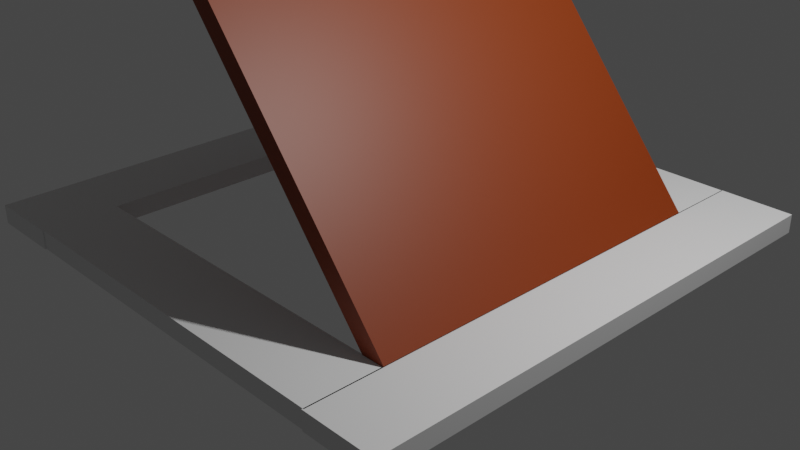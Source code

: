 # Source: Challenge_11_-_Pivot_Points_Trap_Door.blend  (saved by Blender 2.92.15; exported with 4.5.12 LTS)
import bpy
from mathutils import Matrix  # noqa: F401  (used for matrix-valued properties, if any)

bpy.ops.wm.read_factory_settings(use_empty=True)
scene = bpy.context.scene
scene.name = 'Scene'

# ---- collections
col_collection = bpy.data.collections.new('Collection'); scene.collection.children.link(col_collection)
col_door = bpy.data.collections.new('Door'); scene.collection.children.link(col_door)
col_trap_door_frame = bpy.data.collections.new('Trap Door Frame'); col_door.children.link(col_trap_door_frame)

# ---- materials (node trees are filled in below, after node groups)
mat_trap_door = bpy.data.materials.new('Trap Door')
mat_trap_door.use_transparent_shadow = False

# ---- material node trees
mat_trap_door.use_nodes = True; mat_trap_door.node_tree.nodes.clear()
_N = mat_trap_door.node_tree.nodes; _L = mat_trap_door.node_tree.links
n0 = _N.new('ShaderNodeBsdfPrincipled'); n0.name = 'Principled BSDF'; n0.location = (10, 300)
n0.distribution = 'GGX'
n0.subsurface_method = 'BURLEY'
n0.inputs[0].default_value = (0.237, 0.03229, 0.0, 1.0)
n0.inputs[3].default_value = 1.45
n0.inputs[27].default_value = (0.0, 0.0, 0.0, 1.0)
n0.inputs[28].default_value = 1.0
n1 = _N.new('ShaderNodeOutputMaterial'); n1.name = 'Material Output'; n1.location = (300, 300)
_L.new(n0.outputs[0], n1.inputs[0])
n1.is_active_output = True

# ---- world
world_world = bpy.data.worlds.new('World'); scene.world = world_world
world_world.use_nodes = True; world_world.node_tree.nodes.clear()
_N = world_world.node_tree.nodes; _L = world_world.node_tree.links
n0 = _N.new('ShaderNodeOutputWorld'); n0.name = 'World Output'; n0.location = (300, 300)
n1 = _N.new('ShaderNodeBackground'); n1.name = 'Background'; n1.location = (10, 300)
n1.inputs[0].default_value = (0.05088, 0.05088, 0.05088, 1.0)
_L.new(n1.outputs[0], n0.inputs[0])
n0.is_active_output = True
world_world.color = (0.05088, 0.05088, 0.05088)
world_world.use_sun_shadow = False
world_world.sun_shadow_jitter_overblur = 0.0

# ---- cameras
cam_camera = bpy.data.cameras.new('Camera')
cam_camera.clip_end = 100.0
cam_camera.ortho_scale = 7.314

# ---- lights
light_light = bpy.data.lights.new('Light', 'POINT')
light_light.transmission_factor = 0.0
light_light.energy = 1000.0
light_light.shadow_soft_size = 0.1
light_light.shadow_maximum_resolution = 0.006
light_light.use_absolute_resolution = True

# ---- meshes
me_cube_002 = bpy.data.meshes.new('Cube.002')
me_cube_002.from_pydata([(-1.0, -1.0, -1.0), (-1.0, -1.0, 1.0), (-1.0, 1.0, -1.0), (-1.0, 1.0, 1.0), (1.0, -1.0, -1.0), (1.0, -1.0, 1.0), (1.0, 1.0, -1.0), (1.0, 1.0, 1.0)], [], [(0, 1, 3, 2), (2, 3, 7, 6), (6, 7, 5, 4), (4, 5, 1, 0), (2, 6, 4, 0), (7, 3, 1, 5)])
_uv = me_cube_002.uv_layers.new(name='UVMap')
_uv.uv.foreach_set('vector', [0.375, 0.0, 0.625, 0.0, 0.625, 0.25, 0.375, 0.25, 0.375, 0.25, 0.625, 0.25, 0.625, 0.5, 0.375, 0.5, 0.375, 0.5, 0.625, 0.5, 0.625, 0.75, 0.375, 0.75, 0.375, 0.75, 0.625, 0.75, 0.625, 1.0, 0.375, 1.0, 0.125, 0.5, 0.375, 0.5, 0.375, 0.75, 0.125, 0.75, 0.625, 0.5, 0.875, 0.5, 0.875, 0.75, 0.625, 0.75])
me_cube_002.materials.append(mat_trap_door)
me_cube_002.use_remesh_fix_poles = True
me_cube_002.use_remesh_preserve_attributes = False
me_cube_002.use_mirror_vertex_groups = False
me_cube_002.update()
me_cube_007 = bpy.data.meshes.new('Cube.007')
me_cube_007.from_pydata([(-1.0, -1.0, -1.0), (-1.0, -1.0, 1.0), (-1.0, 1.0, -1.0), (-1.0, 1.0, 1.0), (1.0, -1.0, -1.0), (1.0, -1.0, 1.0), (1.0, 1.0, -1.0), (1.0, 1.0, 1.0)], [], [(0, 1, 3, 2), (2, 3, 7, 6), (6, 7, 5, 4), (4, 5, 1, 0), (2, 6, 4, 0), (7, 3, 1, 5)])
_uv = me_cube_007.uv_layers.new(name='UVMap')
_uv.uv.foreach_set('vector', [0.375, 0.0, 0.625, 0.0, 0.625, 0.25, 0.375, 0.25, 0.375, 0.25, 0.625, 0.25, 0.625, 0.5, 0.375, 0.5, 0.375, 0.5, 0.625, 0.5, 0.625, 0.75, 0.375, 0.75, 0.375, 0.75, 0.625, 0.75, 0.625, 1.0, 0.375, 1.0, 0.125, 0.5, 0.375, 0.5, 0.375, 0.75, 0.125, 0.75, 0.625, 0.5, 0.875, 0.5, 0.875, 0.75, 0.625, 0.75])
me_cube_007.use_remesh_fix_poles = True
me_cube_007.use_remesh_preserve_attributes = False
me_cube_007.use_mirror_vertex_groups = False
me_cube_007.update()
me_cube_008 = bpy.data.meshes.new('Cube.008')
me_cube_008.from_pydata([(-1.0, -1.0, -1.0), (-1.0, -1.0, 1.0), (-1.0, 1.0, -1.0), (-1.0, 1.0, 1.0), (1.0, -1.0, -1.0), (1.0, -1.0, 1.0), (1.0, 1.0, -1.0), (1.0, 1.0, 1.0)], [], [(0, 1, 3, 2), (2, 3, 7, 6), (6, 7, 5, 4), (4, 5, 1, 0), (2, 6, 4, 0), (7, 3, 1, 5)])
_uv = me_cube_008.uv_layers.new(name='UVMap')
_uv.uv.foreach_set('vector', [0.375, 0.0, 0.625, 0.0, 0.625, 0.25, 0.375, 0.25, 0.375, 0.25, 0.625, 0.25, 0.625, 0.5, 0.375, 0.5, 0.375, 0.5, 0.625, 0.5, 0.625, 0.75, 0.375, 0.75, 0.375, 0.75, 0.625, 0.75, 0.625, 1.0, 0.375, 1.0, 0.125, 0.5, 0.375, 0.5, 0.375, 0.75, 0.125, 0.75, 0.625, 0.5, 0.875, 0.5, 0.875, 0.75, 0.625, 0.75])
me_cube_008.use_remesh_fix_poles = True
me_cube_008.use_remesh_preserve_attributes = False
me_cube_008.use_mirror_vertex_groups = False
me_cube_008.update()
me_cube_009 = bpy.data.meshes.new('Cube.009')
me_cube_009.from_pydata([(-1.0, -1.0, -1.0), (-1.0, -1.0, 1.0), (-1.0, 1.0, -1.0), (-1.0, 1.0, 1.0), (1.0, -1.0, -1.0), (1.0, -1.0, 1.0), (1.0, 1.0, -1.0), (1.0, 1.0, 1.0)], [], [(0, 1, 3, 2), (2, 3, 7, 6), (6, 7, 5, 4), (4, 5, 1, 0), (2, 6, 4, 0), (7, 3, 1, 5)])
_uv = me_cube_009.uv_layers.new(name='UVMap')
_uv.uv.foreach_set('vector', [0.375, 0.0, 0.625, 0.0, 0.625, 0.25, 0.375, 0.25, 0.375, 0.25, 0.625, 0.25, 0.625, 0.5, 0.375, 0.5, 0.375, 0.5, 0.625, 0.5, 0.625, 0.75, 0.375, 0.75, 0.375, 0.75, 0.625, 0.75, 0.625, 1.0, 0.375, 1.0, 0.125, 0.5, 0.375, 0.5, 0.375, 0.75, 0.125, 0.75, 0.625, 0.5, 0.875, 0.5, 0.875, 0.75, 0.625, 0.75])
me_cube_009.use_remesh_fix_poles = True
me_cube_009.use_remesh_preserve_attributes = False
me_cube_009.use_mirror_vertex_groups = False
me_cube_009.update()
me_cube_010 = bpy.data.meshes.new('Cube.010')
me_cube_010.from_pydata([(-1.0, -1.0, -1.0), (-1.0, -1.0, 1.0), (-1.0, 1.0, -1.0), (-1.0, 1.0, 1.0), (1.0, -1.0, -1.0), (1.0, -1.0, 1.0), (1.0, 1.0, -1.0), (1.0, 1.0, 1.0)], [], [(0, 1, 3, 2), (2, 3, 7, 6), (6, 7, 5, 4), (4, 5, 1, 0), (2, 6, 4, 0), (7, 3, 1, 5)])
_uv = me_cube_010.uv_layers.new(name='UVMap')
_uv.uv.foreach_set('vector', [0.375, 0.0, 0.625, 0.0, 0.625, 0.25, 0.375, 0.25, 0.375, 0.25, 0.625, 0.25, 0.625, 0.5, 0.375, 0.5, 0.375, 0.5, 0.625, 0.5, 0.625, 0.75, 0.375, 0.75, 0.375, 0.75, 0.625, 0.75, 0.625, 1.0, 0.375, 1.0, 0.125, 0.5, 0.375, 0.5, 0.375, 0.75, 0.125, 0.75, 0.625, 0.5, 0.875, 0.5, 0.875, 0.75, 0.625, 0.75])
me_cube_010.use_remesh_fix_poles = True
me_cube_010.use_remesh_preserve_attributes = False
me_cube_010.use_mirror_vertex_groups = False
me_cube_010.update()

# ---- objects
ob_light = bpy.data.objects.new('Light', light_light)
ob_camera = bpy.data.objects.new('Camera', cam_camera)
ob_trap_door = bpy.data.objects.new('Trap Door', me_cube_002)
ob_trap_door_frame_1 = bpy.data.objects.new('Trap Door Frame 1', me_cube_007)
ob_trap_door_frame_2 = bpy.data.objects.new('Trap Door Frame 2', me_cube_008)
ob_trap_door_frame_3 = bpy.data.objects.new('Trap Door Frame 3', me_cube_009)
ob_trap_door_frame_4 = bpy.data.objects.new('Trap Door Frame 4', me_cube_010)

# ---- transforms, parenting, visibility, modifiers, constraints
ob_light.location = (4.076, 1.005, 5.904)
ob_light.rotation_euler = (0.6503, 0.05522, 1.866)
ob_light.lock_rotations_4d = False
ob_light.empty_display_type = 'ARROWS'
ob_light.color = (0.0, 0.0, 0.0, 0.0)
ob_light.lineart.crease_threshold = 0.0
ob_camera.location = (7.359, -6.926, 4.958)
ob_camera.rotation_euler = (1.109, 0.0, 0.8149)
ob_camera.lock_rotations_4d = False
ob_camera.empty_display_type = 'ARROWS'
ob_camera.color = (0.0, 0.0, 0.0, 0.0)
ob_camera.display_type = 'WIRE'
ob_camera.lineart.crease_threshold = 0.0
ob_trap_door.location = (0.6583, -0.05381, 1.609)
ob_trap_door.rotation_euler = (0.0, 0.883, 0.0)
ob_trap_door.scale = (2.0, 2.0, 0.1)
ob_trap_door.lineart.crease_threshold = 0.0
ob_trap_door_frame_1.location = (0.001518, -2.447, 0.01583)
ob_trap_door_frame_1.scale = (2.0, 0.4, 0.1)
ob_trap_door_frame_1.lineart.crease_threshold = 0.0
ob_trap_door_frame_2.location = (0.0, 2.344, 0.01583)
ob_trap_door_frame_2.scale = (2.0, 0.4, 0.1)
ob_trap_door_frame_2.lineart.crease_threshold = 0.0
ob_trap_door_frame_3.location = (2.39, -0.05513, 0.01583)
ob_trap_door_frame_3.rotation_euler = (0.0, -0.0, -1.571)
ob_trap_door_frame_3.scale = (2.805, 0.4, 0.1)
ob_trap_door_frame_3.lineart.crease_threshold = 0.0
ob_trap_door_frame_4.location = (-2.398, -0.05513, 0.01583)
ob_trap_door_frame_4.rotation_euler = (0.0, -0.0, -1.571)
ob_trap_door_frame_4.scale = (2.805, 0.4, 0.1)
ob_trap_door_frame_4.lineart.crease_threshold = 0.0

# ---- collection membership
col_collection.objects.link(ob_light)
col_collection.objects.link(ob_camera)
col_door.objects.link(ob_trap_door)
col_trap_door_frame.objects.link(ob_trap_door_frame_1)
col_trap_door_frame.objects.link(ob_trap_door_frame_2)
col_trap_door_frame.objects.link(ob_trap_door_frame_3)
col_trap_door_frame.objects.link(ob_trap_door_frame_4)

# ---- scene / render settings (as saved in the file)
scene.camera = ob_camera
scene.frame_start = 1; scene.frame_end = 250; scene.frame_set(1)
scene.render.engine = 'BLENDER_EEVEE_NEXT'
scene.cycles.use_denoising = False
scene.cycles.samples = 128
scene.cycles.sampling_pattern = 'TABULATED_SOBOL'
scene.cycles.use_adaptive_sampling = False
scene.cycles.use_light_tree = False
scene.view_settings.view_transform = 'Filmic'
bpy.context.view_layer.update()
